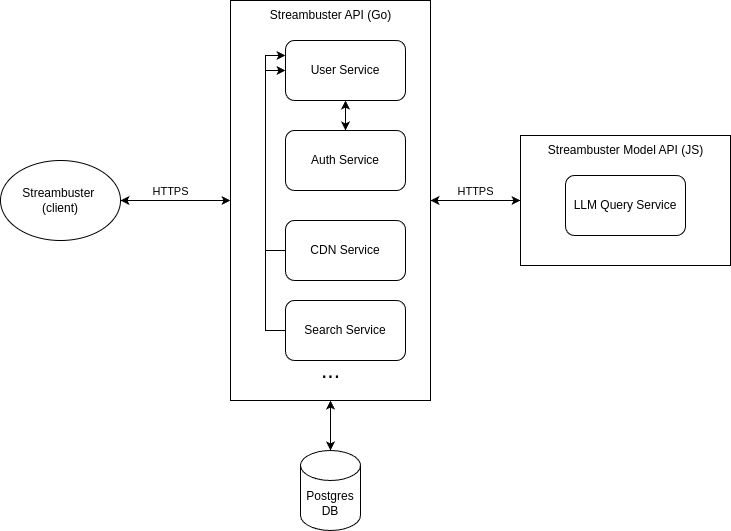

The diagram above was exported from draw.io. Its source (the exported page's mxGraphModel, read from the mxfile embedded in the PNG):
<mxGraphModel dx="1634" dy="898" grid="1" gridSize="10" guides="1" tooltips="1" connect="1" arrows="1" fold="1" page="1" pageScale="1" pageWidth="850" pageHeight="1100" math="0" shadow="0">
  <root>
    <mxCell id="0" />
    <mxCell id="1" parent="0" />
    <mxCell id="dleVYfyF5M6djClrJ9j7-15" style="edgeStyle=orthogonalEdgeStyle;rounded=0;orthogonalLoop=1;jettySize=auto;html=1;exitX=0.5;exitY=1;exitDx=0;exitDy=0;startArrow=classic;startFill=1;" edge="1" parent="1" source="dleVYfyF5M6djClrJ9j7-1" target="dleVYfyF5M6djClrJ9j7-14">
      <mxGeometry relative="1" as="geometry" />
    </mxCell>
    <mxCell id="dleVYfyF5M6djClrJ9j7-1" value="" style="rounded=0;whiteSpace=wrap;html=1;" vertex="1" parent="1">
      <mxGeometry x="260" y="190" width="200" height="400" as="geometry" />
    </mxCell>
    <mxCell id="dleVYfyF5M6djClrJ9j7-2" value="Streambuster API (Go)" style="text;html=1;align=center;verticalAlign=middle;resizable=0;points=[];autosize=1;strokeColor=none;fillColor=none;" vertex="1" parent="1">
      <mxGeometry x="290" y="190" width="140" height="30" as="geometry" />
    </mxCell>
    <mxCell id="dleVYfyF5M6djClrJ9j7-20" style="edgeStyle=orthogonalEdgeStyle;rounded=0;orthogonalLoop=1;jettySize=auto;html=1;exitX=0.5;exitY=1;exitDx=0;exitDy=0;startArrow=classic;startFill=1;" edge="1" parent="1" source="dleVYfyF5M6djClrJ9j7-3" target="dleVYfyF5M6djClrJ9j7-5">
      <mxGeometry relative="1" as="geometry" />
    </mxCell>
    <mxCell id="dleVYfyF5M6djClrJ9j7-3" value="User Service" style="rounded=1;whiteSpace=wrap;html=1;" vertex="1" parent="1">
      <mxGeometry x="315" y="230" width="120" height="60" as="geometry" />
    </mxCell>
    <mxCell id="dleVYfyF5M6djClrJ9j7-22" style="edgeStyle=orthogonalEdgeStyle;rounded=0;orthogonalLoop=1;jettySize=auto;html=1;exitX=0;exitY=0.5;exitDx=0;exitDy=0;entryX=0;entryY=0.5;entryDx=0;entryDy=0;" edge="1" parent="1" source="dleVYfyF5M6djClrJ9j7-4" target="dleVYfyF5M6djClrJ9j7-3">
      <mxGeometry relative="1" as="geometry" />
    </mxCell>
    <mxCell id="dleVYfyF5M6djClrJ9j7-4" value="CDN Service" style="rounded=1;whiteSpace=wrap;html=1;" vertex="1" parent="1">
      <mxGeometry x="315" y="410" width="120" height="60" as="geometry" />
    </mxCell>
    <mxCell id="dleVYfyF5M6djClrJ9j7-5" value="Auth Service" style="rounded=1;whiteSpace=wrap;html=1;" vertex="1" parent="1">
      <mxGeometry x="315" y="320" width="120" height="60" as="geometry" />
    </mxCell>
    <mxCell id="dleVYfyF5M6djClrJ9j7-23" style="edgeStyle=orthogonalEdgeStyle;rounded=0;orthogonalLoop=1;jettySize=auto;html=1;exitX=0;exitY=0.5;exitDx=0;exitDy=0;entryX=0;entryY=0.25;entryDx=0;entryDy=0;" edge="1" parent="1" source="dleVYfyF5M6djClrJ9j7-6" target="dleVYfyF5M6djClrJ9j7-3">
      <mxGeometry relative="1" as="geometry" />
    </mxCell>
    <mxCell id="dleVYfyF5M6djClrJ9j7-6" value="Search Service" style="rounded=1;whiteSpace=wrap;html=1;" vertex="1" parent="1">
      <mxGeometry x="315" y="490" width="120" height="60" as="geometry" />
    </mxCell>
    <mxCell id="dleVYfyF5M6djClrJ9j7-7" value="&lt;font style=&quot;font-size: 23px;&quot;&gt;...&lt;/font&gt;" style="text;html=1;align=center;verticalAlign=middle;resizable=0;points=[];autosize=1;strokeColor=none;fillColor=none;" vertex="1" parent="1">
      <mxGeometry x="340" y="540" width="40" height="40" as="geometry" />
    </mxCell>
    <mxCell id="dleVYfyF5M6djClrJ9j7-8" value="" style="rounded=0;whiteSpace=wrap;html=1;" vertex="1" parent="1">
      <mxGeometry x="550" y="325" width="210" height="130" as="geometry" />
    </mxCell>
    <mxCell id="dleVYfyF5M6djClrJ9j7-9" value="Streambuster Model API (JS)" style="text;html=1;align=center;verticalAlign=middle;resizable=0;points=[];autosize=1;strokeColor=none;fillColor=none;" vertex="1" parent="1">
      <mxGeometry x="565" y="325" width="180" height="30" as="geometry" />
    </mxCell>
    <mxCell id="dleVYfyF5M6djClrJ9j7-10" value="LLM Query Service" style="rounded=1;whiteSpace=wrap;html=1;" vertex="1" parent="1">
      <mxGeometry x="595" y="365" width="120" height="60" as="geometry" />
    </mxCell>
    <mxCell id="dleVYfyF5M6djClrJ9j7-11" value="" style="endArrow=classic;html=1;rounded=0;" edge="1" parent="1" source="dleVYfyF5M6djClrJ9j7-1" target="dleVYfyF5M6djClrJ9j7-8">
      <mxGeometry width="50" height="50" relative="1" as="geometry">
        <mxPoint x="560" y="300" as="sourcePoint" />
        <mxPoint x="610" y="250" as="targetPoint" />
      </mxGeometry>
    </mxCell>
    <mxCell id="dleVYfyF5M6djClrJ9j7-12" value="" style="endArrow=classic;html=1;rounded=0;" edge="1" parent="1" source="dleVYfyF5M6djClrJ9j7-8" target="dleVYfyF5M6djClrJ9j7-1">
      <mxGeometry width="50" height="50" relative="1" as="geometry">
        <mxPoint x="540" y="400" as="sourcePoint" />
        <mxPoint x="590" y="400" as="targetPoint" />
      </mxGeometry>
    </mxCell>
    <mxCell id="dleVYfyF5M6djClrJ9j7-13" value="HTTPS" style="edgeLabel;html=1;align=center;verticalAlign=middle;resizable=0;points=[];" vertex="1" connectable="0" parent="dleVYfyF5M6djClrJ9j7-12">
      <mxGeometry x="0.031" y="-3" relative="1" as="geometry">
        <mxPoint y="-7" as="offset" />
      </mxGeometry>
    </mxCell>
    <mxCell id="dleVYfyF5M6djClrJ9j7-14" value="Postgres&lt;div&gt;DB&lt;/div&gt;" style="shape=cylinder3;whiteSpace=wrap;html=1;boundedLbl=1;backgroundOutline=1;size=15;" vertex="1" parent="1">
      <mxGeometry x="330" y="640" width="60" height="80" as="geometry" />
    </mxCell>
    <mxCell id="dleVYfyF5M6djClrJ9j7-18" style="edgeStyle=orthogonalEdgeStyle;rounded=0;orthogonalLoop=1;jettySize=auto;html=1;exitX=1;exitY=0.5;exitDx=0;exitDy=0;entryX=0;entryY=0.5;entryDx=0;entryDy=0;startArrow=classic;startFill=1;" edge="1" parent="1" source="dleVYfyF5M6djClrJ9j7-16">
      <mxGeometry relative="1" as="geometry">
        <mxPoint x="260" y="390" as="targetPoint" />
      </mxGeometry>
    </mxCell>
    <mxCell id="dleVYfyF5M6djClrJ9j7-19" value="HTTPS" style="edgeLabel;html=1;align=center;verticalAlign=middle;resizable=0;points=[];" vertex="1" connectable="0" parent="dleVYfyF5M6djClrJ9j7-18">
      <mxGeometry x="-0.1123" y="-3" relative="1" as="geometry">
        <mxPoint y="-13" as="offset" />
      </mxGeometry>
    </mxCell>
    <mxCell id="dleVYfyF5M6djClrJ9j7-16" value="Streambuster&amp;nbsp;&lt;div&gt;(client)&lt;/div&gt;" style="ellipse;whiteSpace=wrap;html=1;" vertex="1" parent="1">
      <mxGeometry x="30" y="350" width="120" height="80" as="geometry" />
    </mxCell>
  </root>
</mxGraphModel>